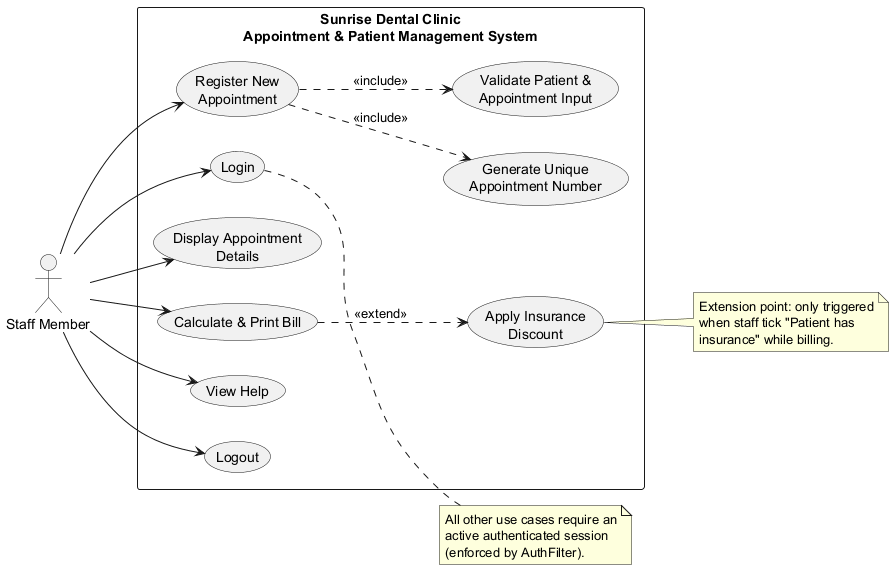

The diagram above was rendered by PlantUML. Its source (embedded in the PNG):
@startuml 01_usecase
left to right direction
skinparam packageStyle rectangle
skinparam backgroundColor white

actor "Staff Member" as Staff

rectangle "Sunrise Dental Clinic\nAppointment & Patient Management System" {
  usecase "Login" as UC1
  usecase "Register New\nAppointment" as UC2
  usecase "Validate Patient &\nAppointment Input" as UC2a
  usecase "Generate Unique\nAppointment Number" as UC2b
  usecase "Display Appointment\nDetails" as UC3
  usecase "Calculate & Print Bill" as UC4
  usecase "Apply Insurance\nDiscount" as UC4a
  usecase "View Help" as UC5
  usecase "Logout" as UC6
}

Staff --> UC1
Staff --> UC2
Staff --> UC3
Staff --> UC4
Staff --> UC5
Staff --> UC6

UC2 ..> UC2a : <<include>>
UC2 ..> UC2b : <<include>>
UC4 ..> UC4a : <<extend>>

note right of UC1
  All other use cases require an
  active authenticated session
  (enforced by AuthFilter).
end note

note right of UC4a
  Extension point: only triggered
  when staff tick "Patient has
  insurance" while billing.
end note

@enduml